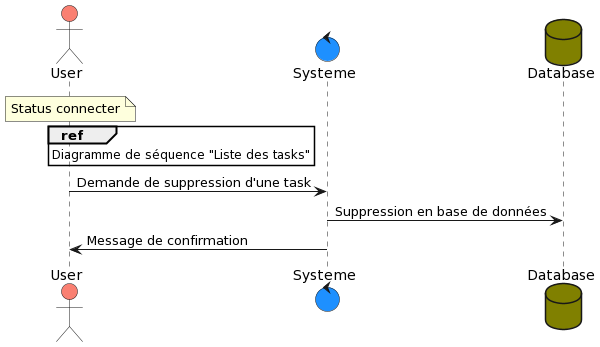

The diagram above was rendered by PlantUML. Its source (embedded in the PNG):
@startuml
actor User#salmon
control Systeme #dodgerblue
database Database #olive
note over User: Status connecter
ref over User: Diagramme de séquence "Liste des tasks"

User-> Systeme : Demande de suppression d'une task
Systeme -> Database : Suppression en base de données
Systeme -> User: Message de confirmation
@enduml